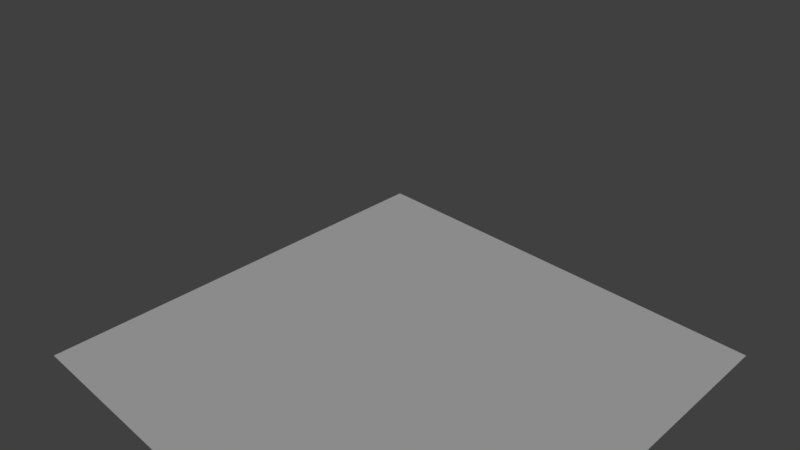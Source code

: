 # Source: exterior_organisms.blend  (saved by Blender 2.79.0; exported with 4.5.12 LTS)
import bpy
from mathutils import Matrix  # noqa: F401  (used for matrix-valued properties, if any)

bpy.ops.wm.read_factory_settings(use_empty=True)
scene = bpy.context.scene
scene.name = 'Scene'

# ---- collections
col_collection_1 = bpy.data.collections.new('Collection 1'); scene.collection.children.link(col_collection_1)
col_collection_10 = bpy.data.collections.new('Collection 10'); scene.collection.children.link(col_collection_10)
col_collection_10.hide_render = True
col_collection_10.hide_viewport = True

# ---- materials (node trees are filled in below, after node groups)
mat_wall = bpy.data.materials.new('Wall')

# ---- material node trees

# ---- world
world_world = bpy.data.worlds.new('World'); scene.world = world_world
world_world.color = (0.05088, 0.05088, 0.05088)
world_world.use_sun_shadow = False
world_world.sun_shadow_jitter_overblur = 0.0
world_world.cycles.sampling_method = 'MANUAL'

# ---- cameras
cam_camera = bpy.data.cameras.new('Camera')
cam_camera.clip_end = 100.0
cam_camera.lens = 35.0
cam_camera.sensor_width = 32.0
cam_camera.sensor_height = 18.0
cam_camera.display_size = 2.0
cam_camera.dof.focus_distance = 0.0
cam_camera.dof.aperture_fstop = 128.0
cam_camera.dof.aperture_blades = 6

# ---- lights
light_sun = bpy.data.lights.new('Sun', 'SUN')
light_sun.transmission_factor = 0.0
light_sun.angle = 0.1993
light_sun.energy = 0.6
light_sun.shadow_buffer_clip_start = 0.5
light_sun.shadow_soft_size = 0.1
light_sun.shadow_cascade_max_distance = 1000.0
light_sun_001 = bpy.data.lights.new('Sun.001', 'SUN')
light_sun_001.transmission_factor = 0.0
light_sun_001.angle = 0.1993
light_sun_001.energy = 0.6
light_sun_001.shadow_buffer_clip_start = 0.5
light_sun_001.shadow_soft_size = 0.1
light_sun_001.shadow_cascade_max_distance = 1000.0

# ---- meshes
me_plane = bpy.data.meshes.new('Plane')
me_plane.from_pydata([(-1.0, -1.0, 0.0), (1.0, -1.0, 0.0), (-1.0, 1.0, 0.0), (1.0, 1.0, 0.0)], [], [(0, 1, 3, 2)])
me_plane.materials.append(mat_wall)
me_plane.use_remesh_preserve_volume = False
me_plane.use_remesh_preserve_attributes = False
me_plane.use_mirror_vertex_groups = False
me_plane.update()
me_ladder_1_1x1x0_5_b = bpy.data.meshes.new('Ladder_1.1x1x0.5_B')
me_ladder_1_1x1x0_5_b.from_pydata([], [], [])
me_ladder_1_1x1x0_5_b.materials.append(None)
me_ladder_1_1x1x0_5_b.update()
me_woodfloor_1x1x0_2_a = bpy.data.meshes.new('WoodFloor_1x1x0.2_A')
me_woodfloor_1x1x0_2_a.from_pydata([], [], [])
me_woodfloor_1x1x0_2_a.materials.append(None)
me_woodfloor_1x1x0_2_a.update()
me_base_1x1x0_8_a = bpy.data.meshes.new('Base_1x1x0.8_A')
me_base_1x1x0_8_a.from_pydata([], [], [])
me_base_1x1x0_8_a.materials.append(None)
me_base_1x1x0_8_a.update()
me_logwall_0_2x2x0_7_b = bpy.data.meshes.new('LogWall_0.2x2x0.7_B')
me_logwall_0_2x2x0_7_b.from_pydata([], [], [])
me_logwall_0_2x2x0_7_b.materials.append(None)
me_logwall_0_2x2x0_7_b.update()
me_window03_0_2x0_6x1_b = bpy.data.meshes.new('Window03_0.2x0.6x1_B')
me_window03_0_2x0_6x1_b.from_pydata([], [], [])
me_window03_0_2x0_6x1_b.materials.append(None)
me_window03_0_2x0_6x1_b.materials.append(None)
me_window03_0_2x0_6x1_b.materials.append(None)
me_window03_0_2x0_6x1_b.update()
me_door03_0_2x0_6x2_a = bpy.data.meshes.new('Door03_0.2x0.6x2_A')
me_door03_0_2x0_6x2_a.from_pydata([], [], [])
me_door03_0_2x0_6x2_a.materials.append(None)
me_door03_0_2x0_6x2_a.update()
me_stonefloor_1x1x0_2_a = bpy.data.meshes.new('StoneFloor_1x1x0.2_A')
me_stonefloor_1x1x0_2_a.from_pydata([], [], [])
me_stonefloor_1x1x0_2_a.materials.append(None)
me_stonefloor_1x1x0_2_a.update()
me_pillarwroof_0_2x0_2x2_5_b = bpy.data.meshes.new('PillarwRoof_0.2x0.2x2.5_B')
me_pillarwroof_0_2x0_2x2_5_b.from_pydata([], [], [])
me_pillarwroof_0_2x0_2x2_5_b.materials.append(None)
me_pillarwroof_0_2x0_2x2_5_b.materials.append(None)
me_pillarwroof_0_2x0_2x2_5_b.materials.append(None)
me_pillarwroof_0_2x0_2x2_5_b.update()
me_roofwlog_1x2x1_b = bpy.data.meshes.new('RoofwLog_1x2x1_B')
me_roofwlog_1x2x1_b.from_pydata([], [], [])
me_roofwlog_1x2x1_b.materials.append(None)
me_roofwlog_1x2x1_b.materials.append(None)
me_roofwlog_1x2x1_b.update()
me_wallwroof_0_2x2x2_5_b = bpy.data.meshes.new('WallwRoof_0.2x2x2.5_B')
me_wallwroof_0_2x2x2_5_b.from_pydata([], [], [])
me_wallwroof_0_2x2x2_5_b.materials.append(None)
me_wallwroof_0_2x2x2_5_b.materials.append(None)
me_wallwroof_0_2x2x2_5_b.materials.append(None)
me_wallwroof_0_2x2x2_5_b.materials.append(None)
me_wallwroof_0_2x2x2_5_b.update()
me_wallworoof_0_2x1x2_5_b = bpy.data.meshes.new('WallwoRoof_0.2x1x2.5_B')
me_wallworoof_0_2x1x2_5_b.from_pydata([], [], [])
me_wallworoof_0_2x1x2_5_b.materials.append(None)
me_wallworoof_0_2x1x2_5_b.materials.append(None)
me_wallworoof_0_2x1x2_5_b.materials.append(None)
me_wallworoof_0_2x1x2_5_b.update()
me_wallroof01_4x0_2x2_6_b = bpy.data.meshes.new('WallRoof01_4x0.2x2.6_B')
me_wallroof01_4x0_2x2_6_b.from_pydata([], [], [])
me_wallroof01_4x0_2x2_6_b.materials.append(None)
me_wallroof01_4x0_2x2_6_b.materials.append(None)
me_wallroof01_4x0_2x2_6_b.materials.append(None)
me_wallroof01_4x0_2x2_6_b.update()

# ---- objects
ob_plane = bpy.data.objects.new('Plane', me_plane)
ob_sun = bpy.data.objects.new('_Sun', light_sun)
ob_camera = bpy.data.objects.new('_Camera', cam_camera)
ob_ladder_1_1x1x0_5_proxy = bpy.data.objects.new('Ladder_1.1x1x0.5_proxy', me_ladder_1_1x1x0_5_b)
ob_woodfloor_1x1x0_2_proxy = bpy.data.objects.new('WoodFloor_1x1x0.2_proxy', me_woodfloor_1x1x0_2_a)
ob_base_1x1x0_8_proxy = bpy.data.objects.new('Base_1x1x0.8_proxy', me_base_1x1x0_8_a)
ob_logwall_0_2x2x0_7_proxy = bpy.data.objects.new('_LogWall_0.2x2x0.7_proxy', me_logwall_0_2x2x0_7_b)
ob_window03_0_2x0_6x1_proxy = bpy.data.objects.new('Window03_0.2x0.6x1_proxy', me_window03_0_2x0_6x1_b)
ob_door03_0_2x0_6x2_proxy = bpy.data.objects.new('Door03_0.2x0.6x2_proxy', me_door03_0_2x0_6x2_a)
ob_stonefloor_1x1x0_2_proxy = bpy.data.objects.new('StoneFloor_1x1x0.2_proxy', me_stonefloor_1x1x0_2_a)
ob_pillarwroof_0_2x0_2x2_5_proxy = bpy.data.objects.new('_PillarwRoof_0.2x0.2x2.5_proxy', me_pillarwroof_0_2x0_2x2_5_b)
ob_roofwlog_1x2x1_proxy = bpy.data.objects.new('_RoofwLog_1x2x1_proxy', me_roofwlog_1x2x1_b)
ob_wallwroof_0_2x2x2_5_proxy = bpy.data.objects.new('_WallwRoof_0.2x2x2.5_proxy', me_wallwroof_0_2x2x2_5_b)
ob_wallworoof_0_2x1x2_5_proxy = bpy.data.objects.new('_WallwoRoof_0.2x1x2.5_proxy', me_wallworoof_0_2x1x2_5_b)
ob_wallroof01_4x0_2x2_6_proxy = bpy.data.objects.new('_WallRoof01_4x0.2x2.6_proxy', me_wallroof01_4x0_2x2_6_b)
ob_wallroof01_4x0_2x2_6_proxy_001 = bpy.data.objects.new('_WallRoof01_4x0.2x2.6_proxy.001', me_wallroof01_4x0_2x2_6_b)
ob_wallworoof_0_2x1x2_5_proxy_001 = bpy.data.objects.new('_WallwoRoof_0.2x1x2.5_proxy.001', me_wallworoof_0_2x1x2_5_b)
ob_wallwroof_0_2x2x2_5_proxy_001 = bpy.data.objects.new('_WallwRoof_0.2x2x2.5_proxy.001', me_wallwroof_0_2x2x2_5_b)
ob_roofwlog_1x2x1_proxy_001 = bpy.data.objects.new('_RoofwLog_1x2x1_proxy.001', me_roofwlog_1x2x1_b)
ob_pillarwroof_0_2x0_2x2_5_proxy_001 = bpy.data.objects.new('_PillarwRoof_0.2x0.2x2.5_proxy.001', me_pillarwroof_0_2x0_2x2_5_b)
ob_pillarwroof_0_2x0_2x2_5_proxy_002 = bpy.data.objects.new('_PillarwRoof_0.2x0.2x2.5_proxy.002', me_pillarwroof_0_2x0_2x2_5_b)
ob_pillarwroof_0_2x0_2x2_5_proxy_003 = bpy.data.objects.new('_PillarwRoof_0.2x0.2x2.5_proxy.003', me_pillarwroof_0_2x0_2x2_5_b)
ob_window03_0_2x0_6x1_proxy_001 = bpy.data.objects.new('Window03_0.2x0.6x1_proxy.001', me_window03_0_2x0_6x1_b)
ob_logwall_0_2x2x0_7_proxy_001 = bpy.data.objects.new('_LogWall_0.2x2x0.7_proxy.001', me_logwall_0_2x2x0_7_b)
ob_logwall_0_2x2x0_7_proxy_002 = bpy.data.objects.new('_LogWall_0.2x2x0.7_proxy.002', me_logwall_0_2x2x0_7_b)
ob_window03_0_2x0_6x1_proxy_003 = bpy.data.objects.new('Window03_0.2x0.6x1_proxy.003', me_window03_0_2x0_6x1_b)
ob_window03_0_2x0_6x1_proxy_002 = bpy.data.objects.new('Window03_0.2x0.6x1_proxy.002', me_window03_0_2x0_6x1_b)
ob_sun_001 = bpy.data.objects.new('_Sun.001', light_sun_001)
ob_materialsbi = bpy.data.objects.new('_MaterialsBI', None)

# ---- transforms, parenting, visibility, modifiers, constraints
ob_plane.location = (0.0, 0.0, -2.0)
ob_plane.scale = (8.0, 8.0, 8.0)
ob_plane.lineart.crease_threshold = 0.0
ob_sun.location = (16.0, 16.0, 16.0)
ob_sun.rotation_euler = (0.0, 0.7854, 0.7854)
ob_sun.lineart.crease_threshold = 0.0
ob_camera.location = (16.0, -16.0, 16.0)
ob_camera.rotation_euler = (1.047, 0.0, 0.7854)
ob_camera.lineart.crease_threshold = 0.0
ob_ladder_1_1x1x0_5_proxy.location = (-3.0, -4.0, -2.0)
ob_ladder_1_1x1x0_5_proxy.rotation_euler = (0.0, -0.0, -1.571)
ob_ladder_1_1x1x0_5_proxy.lineart.crease_threshold = 0.0
_m = ob_ladder_1_1x1x0_5_proxy.modifiers.new('Array', 'ARRAY')
_m.count = 4
_m.use_constant_offset = True
_m.constant_offset_displace = (-0.5, 0.0, 0.5)
_m.use_relative_offset = False
ob_woodfloor_1x1x0_2_proxy.location = (-3.0, -3.0, 0.0)
ob_woodfloor_1x1x0_2_proxy.lineart.crease_threshold = 0.0
_m = ob_woodfloor_1x1x0_2_proxy.modifiers.new('Array', 'ARRAY')
_m.count = 4
_m.constant_offset_displace = (0.0, 0.0, 0.0)
_m.relative_offset_displace = (0.0, 1.0, 0.0)
ob_base_1x1x0_8_proxy.location = (-7.0, -5.0, -0.2)
ob_base_1x1x0_8_proxy.scale = (1.0, 1.0, 2.25)
ob_base_1x1x0_8_proxy.lineart.crease_threshold = 0.0
_m = ob_base_1x1x0_8_proxy.modifiers.new('Array', 'ARRAY')
_m.count = 4
_m.constant_offset_displace = (0.0, 0.0, 0.0)
_m = ob_base_1x1x0_8_proxy.modifiers.new('Array.001', 'ARRAY')
_m.count = 6
_m.constant_offset_displace = (0.0, 0.0, 0.0)
_m.relative_offset_displace = (0.0, 1.0, 0.0)
ob_logwall_0_2x2x0_7_proxy.location = (-3.0, -3.0, 0.0)
ob_logwall_0_2x2x0_7_proxy.rotation_euler = (0.0, -0.0, 9.425)
ob_logwall_0_2x2x0_7_proxy.lineart.crease_threshold = 0.0
ob_window03_0_2x0_6x1_proxy.location = (-3.0, -4.0, 1.0)
ob_window03_0_2x0_6x1_proxy.rotation_euler = (0.0, -0.0, 3.142)
ob_window03_0_2x0_6x1_proxy.lineart.crease_threshold = 0.0
ob_door03_0_2x0_6x2_proxy.location = (-3.0, -2.0, 0.0)
ob_door03_0_2x0_6x2_proxy.rotation_euler = (0.0, -0.0, 3.142)
ob_door03_0_2x0_6x2_proxy.lineart.crease_threshold = 0.0
ob_stonefloor_1x1x0_2_proxy.location = (-7.0, -5.0, 0.0)
ob_stonefloor_1x1x0_2_proxy.lineart.crease_threshold = 0.0
_m = ob_stonefloor_1x1x0_2_proxy.modifiers.new('Array', 'ARRAY')
_m.count = 4
_m.constant_offset_displace = (0.0, 0.0, 0.0)
_m = ob_stonefloor_1x1x0_2_proxy.modifiers.new('Array.001', 'ARRAY')
_m.count = 6
_m.constant_offset_displace = (0.0, 0.0, 0.0)
_m.relative_offset_displace = (0.0, 1.0, 0.0)
ob_pillarwroof_0_2x0_2x2_5_proxy.location = (-3.0, 1.0, -0.2)
ob_pillarwroof_0_2x0_2x2_5_proxy.rotation_euler = (0.0, -0.0, 3.142)
ob_pillarwroof_0_2x0_2x2_5_proxy.lineart.crease_threshold = 0.0
ob_roofwlog_1x2x1_proxy.location = (-7.0, -5.0, 2.5)
ob_roofwlog_1x2x1_proxy.lineart.crease_threshold = 0.0
_m = ob_roofwlog_1x2x1_proxy.modifiers.new('Array', 'ARRAY')
_m.count = 3
_m.constant_offset_displace = (0.0, 0.0, 0.0)
_m.relative_offset_displace = (0.0, 1.0, 0.0)
_m = ob_roofwlog_1x2x1_proxy.modifiers.new('Array.001', 'ARRAY')
_m.use_constant_offset = True
_m.constant_offset_displace = (1.0, 0.0, 1.0)
_m.use_relative_offset = False
_m.relative_offset_displace = (0.0, 1.0, 0.0)
ob_wallwroof_0_2x2x2_5_proxy.location = (-7.0, -5.0, -0.2)
ob_wallwroof_0_2x2x2_5_proxy.lineart.crease_threshold = 0.0
_m = ob_wallwroof_0_2x2x2_5_proxy.modifiers.new('Array', 'ARRAY')
_m.count = 3
_m.constant_offset_displace = (0.0, 0.0, 0.0)
_m.relative_offset_displace = (0.0, 1.0, 0.0)
ob_wallworoof_0_2x1x2_5_proxy.location = (-7.0, 1.0, -0.2)
ob_wallworoof_0_2x1x2_5_proxy.rotation_euler = (0.0, -0.0, -1.571)
ob_wallworoof_0_2x1x2_5_proxy.lineart.crease_threshold = 0.0
_m = ob_wallworoof_0_2x1x2_5_proxy.modifiers.new('Array', 'ARRAY')
_m.count = 4
_m.use_constant_offset = True
_m.constant_offset_displace = (0.0, 1.0, 0.0)
_m.use_relative_offset = False
ob_wallroof01_4x0_2x2_6_proxy.location = (-7.0, 1.0, 2.3)
ob_wallroof01_4x0_2x2_6_proxy.rotation_euler = (0.0, 0.0, 6.283)
ob_wallroof01_4x0_2x2_6_proxy.lineart.crease_threshold = 0.0
ob_wallroof01_4x0_2x2_6_proxy_001.location = (-3.0, -5.0, 2.3)
ob_wallroof01_4x0_2x2_6_proxy_001.rotation_euler = (0.0, -0.0, 9.425)
ob_wallroof01_4x0_2x2_6_proxy_001.lineart.crease_threshold = 0.0
ob_wallworoof_0_2x1x2_5_proxy_001.location = (-3.0, -5.0, -0.2)
ob_wallworoof_0_2x1x2_5_proxy_001.rotation_euler = (0.0, 0.0, 1.571)
ob_wallworoof_0_2x1x2_5_proxy_001.lineart.crease_threshold = 0.0
_m = ob_wallworoof_0_2x1x2_5_proxy_001.modifiers.new('Array', 'ARRAY')
_m.count = 4
_m.use_constant_offset = True
_m.constant_offset_displace = (0.0, 1.0, 0.0)
_m.use_relative_offset = False
ob_wallwroof_0_2x2x2_5_proxy_001.location = (-3.0, 1.0, -0.2)
ob_wallwroof_0_2x2x2_5_proxy_001.rotation_euler = (0.0, -0.0, 3.142)
ob_wallwroof_0_2x2x2_5_proxy_001.lineart.crease_threshold = 0.0
_m = ob_wallwroof_0_2x2x2_5_proxy_001.modifiers.new('Array', 'ARRAY')
_m.count = 3
_m.constant_offset_displace = (0.0, 0.0, 0.0)
_m.relative_offset_displace = (0.0, 1.0, 0.0)
ob_roofwlog_1x2x1_proxy_001.location = (-3.0, 1.0, 2.5)
ob_roofwlog_1x2x1_proxy_001.rotation_euler = (0.0, -0.0, 3.142)
ob_roofwlog_1x2x1_proxy_001.lineart.crease_threshold = 0.0
_m = ob_roofwlog_1x2x1_proxy_001.modifiers.new('Array', 'ARRAY')
_m.count = 3
_m.constant_offset_displace = (0.0, 0.0, 0.0)
_m.relative_offset_displace = (0.0, 1.0, 0.0)
_m = ob_roofwlog_1x2x1_proxy_001.modifiers.new('Array.001', 'ARRAY')
_m.use_constant_offset = True
_m.constant_offset_displace = (1.0, 0.0, 1.0)
_m.use_relative_offset = False
_m.relative_offset_displace = (0.0, 1.0, 0.0)
ob_pillarwroof_0_2x0_2x2_5_proxy_001.location = (-7.0, 1.2, -0.2)
ob_pillarwroof_0_2x0_2x2_5_proxy_001.rotation_euler = (0.0, 0.0, 6.283)
ob_pillarwroof_0_2x0_2x2_5_proxy_001.lineart.crease_threshold = 0.0
ob_pillarwroof_0_2x0_2x2_5_proxy_002.location = (-3.0, -5.2, -0.2)
ob_pillarwroof_0_2x0_2x2_5_proxy_002.rotation_euler = (0.0, -0.0, 9.425)
ob_pillarwroof_0_2x0_2x2_5_proxy_002.lineart.crease_threshold = 0.0
ob_pillarwroof_0_2x0_2x2_5_proxy_003.location = (-7.0, -5.0, -0.2)
ob_pillarwroof_0_2x0_2x2_5_proxy_003.rotation_euler = (0.0, 0.0, 6.283)
ob_pillarwroof_0_2x0_2x2_5_proxy_003.lineart.crease_threshold = 0.0
ob_window03_0_2x0_6x1_proxy_001.location = (-3.0, 0.0, 1.0)
ob_window03_0_2x0_6x1_proxy_001.rotation_euler = (0.0, -0.0, 3.142)
ob_window03_0_2x0_6x1_proxy_001.lineart.crease_threshold = 0.0
ob_logwall_0_2x2x0_7_proxy_001.location = (-7.0, -5.0, 0.0)
ob_logwall_0_2x2x0_7_proxy_001.rotation_euler = (0.0, 0.0, 6.283)
ob_logwall_0_2x2x0_7_proxy_001.lineart.crease_threshold = 0.0
_m = ob_logwall_0_2x2x0_7_proxy_001.modifiers.new('Array', 'ARRAY')
_m.count = 3
_m.use_constant_offset = True
_m.constant_offset_displace = (0.0, 2.0, 0.0)
_m.use_relative_offset = False
ob_logwall_0_2x2x0_7_proxy_002.location = (-3.0, 1.0, 0.0)
ob_logwall_0_2x2x0_7_proxy_002.rotation_euler = (0.0, -0.0, 9.425)
ob_logwall_0_2x2x0_7_proxy_002.lineart.crease_threshold = 0.0
ob_window03_0_2x0_6x1_proxy_003.location = (-7.0, 0.0, 1.0)
ob_window03_0_2x0_6x1_proxy_003.rotation_euler = (0.0, 0.0, 6.283)
ob_window03_0_2x0_6x1_proxy_003.lineart.crease_threshold = 0.0
ob_window03_0_2x0_6x1_proxy_002.location = (-7.0, -4.0, 1.0)
ob_window03_0_2x0_6x1_proxy_002.rotation_euler = (0.0, 0.0, 6.283)
ob_window03_0_2x0_6x1_proxy_002.lineart.crease_threshold = 0.0
ob_sun_001.location = (0.0, -16.0, 16.0)
ob_sun_001.rotation_euler = (0.0, 0.7854, -1.571)
ob_sun_001.lineart.crease_threshold = 0.0
ob_materialsbi.location = (0.0, 0.0, 0.0)

# ---- collection membership
col_collection_1.objects.link(ob_plane)
col_collection_1.objects.link(ob_sun)
col_collection_1.objects.link(ob_camera)
col_collection_1.objects.link(ob_ladder_1_1x1x0_5_proxy)
col_collection_1.objects.link(ob_woodfloor_1x1x0_2_proxy)
col_collection_1.objects.link(ob_base_1x1x0_8_proxy)
col_collection_1.objects.link(ob_logwall_0_2x2x0_7_proxy)
col_collection_1.objects.link(ob_window03_0_2x0_6x1_proxy)
col_collection_1.objects.link(ob_door03_0_2x0_6x2_proxy)
col_collection_1.objects.link(ob_stonefloor_1x1x0_2_proxy)
col_collection_1.objects.link(ob_pillarwroof_0_2x0_2x2_5_proxy)
col_collection_1.objects.link(ob_roofwlog_1x2x1_proxy)
col_collection_1.objects.link(ob_wallwroof_0_2x2x2_5_proxy)
col_collection_1.objects.link(ob_wallworoof_0_2x1x2_5_proxy)
col_collection_1.objects.link(ob_wallroof01_4x0_2x2_6_proxy)
col_collection_1.objects.link(ob_wallroof01_4x0_2x2_6_proxy_001)
col_collection_1.objects.link(ob_wallworoof_0_2x1x2_5_proxy_001)
col_collection_1.objects.link(ob_wallwroof_0_2x2x2_5_proxy_001)
col_collection_1.objects.link(ob_roofwlog_1x2x1_proxy_001)
col_collection_1.objects.link(ob_pillarwroof_0_2x0_2x2_5_proxy_001)
col_collection_1.objects.link(ob_pillarwroof_0_2x0_2x2_5_proxy_002)
col_collection_1.objects.link(ob_pillarwroof_0_2x0_2x2_5_proxy_003)
col_collection_1.objects.link(ob_window03_0_2x0_6x1_proxy_001)
col_collection_1.objects.link(ob_logwall_0_2x2x0_7_proxy_001)
col_collection_1.objects.link(ob_logwall_0_2x2x0_7_proxy_002)
col_collection_1.objects.link(ob_window03_0_2x0_6x1_proxy_003)
col_collection_1.objects.link(ob_window03_0_2x0_6x1_proxy_002)
col_collection_1.objects.link(ob_sun_001)
col_collection_10.objects.link(ob_materialsbi)

# ---- scene / render settings (as saved in the file)
scene.camera = ob_camera
scene.frame_start = 1; scene.frame_end = 250; scene.frame_set(1)
scene.render.engine = 'BLENDER_EEVEE_NEXT'
scene.render.resolution_percentage = 50
scene.render.dither_intensity = 0.0
scene.cycles.use_denoising = False
scene.cycles.samples = 128
scene.cycles.sampling_pattern = 'TABULATED_SOBOL'
scene.cycles.use_adaptive_sampling = False
scene.cycles.use_light_tree = False
scene.cycles.blur_glossy = 0.0
scene.cycles.sample_clamp_indirect = 0.0
scene.view_settings.view_transform = 'Standard'
bpy.context.view_layer.update()
